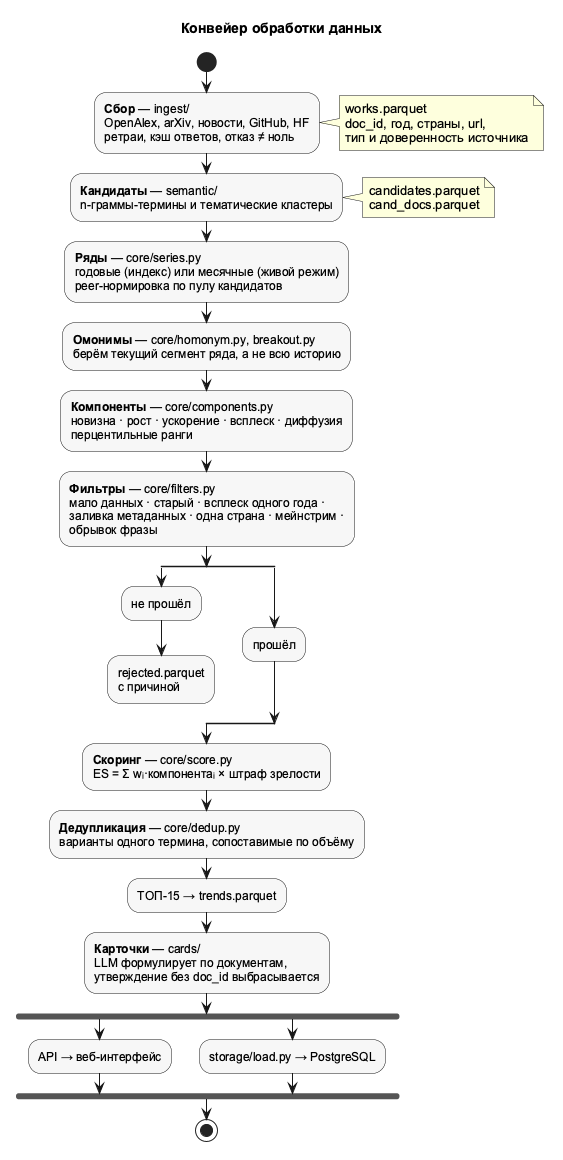

The diagram above was rendered by PlantUML. Its source (embedded in the PNG):
@startuml pipeline
' Конвейер обработки: каждая стадия — отдельная CLI-команда,
' читает файлы предыдущей и пишет свои. Любую можно перезапустить отдельно.
title Конвейер обработки данных
skinparam defaultFontName Arial
skinparam shadowing false
skinparam activityBackgroundColor #F7F7F7

start
:**Сбор** — ingest/
OpenAlex, arXiv, новости, GitHub, HF
ретраи, кэш ответов, отказ ≠ ноль;
note right: works.parquet\ndoc_id, год, страны, url,\nтип и доверенность источника
:**Кандидаты** — semantic/
n-граммы-термины и тематические кластеры;
note right: candidates.parquet\ncand_docs.parquet
:**Ряды** — core/series.py
годовые (индекс) или месячные (живой режим)
peer-нормировка по пулу кандидатов;
:**Омонимы** — core/homonym.py, breakout.py
берём текущий сегмент ряда, а не всю историю;
:**Компоненты** — core/components.py
новизна · рост · ускорение · всплеск · диффузия
перцентильные ранги;
:**Фильтры** — core/filters.py
мало данных · старый · всплеск одного года ·
заливка метаданных · одна страна · мейнстрим ·
обрывок фразы;
split
  :не прошёл;
  :rejected.parquet
  с причиной;
  detach
split again
  :прошёл;
endsplit
:**Скоринг** — core/score.py
ES = Σ wᵢ·компонентаᵢ × штраф зрелости;
:**Дедупликация** — core/dedup.py
варианты одного термина, сопоставимые по объёму;
:ТОП-15 → trends.parquet;
:**Карточки** — cards/
LLM формулирует по документам,
утверждение без doc_id выбрасывается;
fork
  :API → веб-интерфейс;
fork again
  :storage/load.py → PostgreSQL;
end fork
stop
@enduml